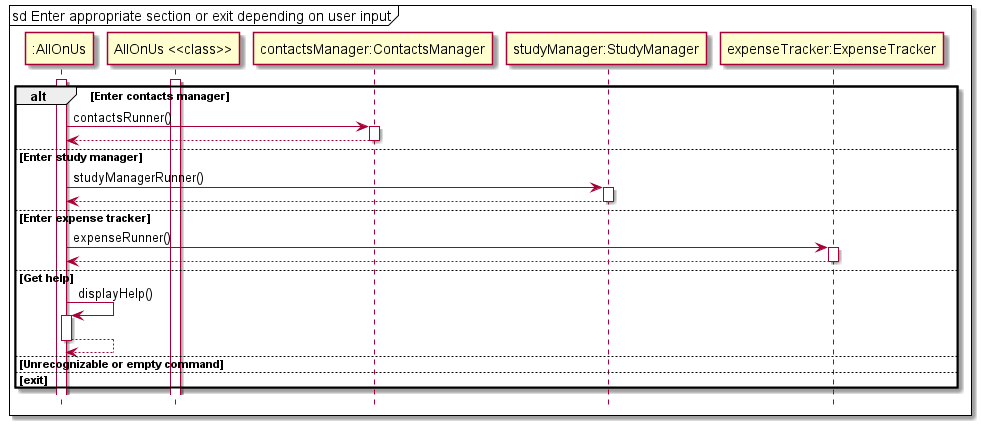

The diagram above was rendered by PlantUML. Its source (embedded in the PNG):
@startuml
'https://plantuml.com/sequence-diagram

skinparam guillemet false
hide footbox
mainframe sd Enter appropriate section or exit depending on user input
activate ":AllOnUs"
activate "AllOnUs <<class>>"
alt Enter contacts manager
    ":AllOnUs" -> "contactsManager:ContactsManager" ++: contactsRunner()
    "contactsManager:ContactsManager" --> ":AllOnUs" --
else Enter study manager
    ":AllOnUs" -> "studyManager:StudyManager" ++: studyManagerRunner()
    "studyManager:StudyManager" --> ":AllOnUs" --
else Enter expense tracker
    ":AllOnUs" -> "expenseTracker:ExpenseTracker" ++: expenseRunner()
    "expenseTracker:ExpenseTracker" --> ":AllOnUs" --
else Get help
    ":AllOnUs" -> ":AllOnUs"++: displayHelp()
    ":AllOnUs" --> ":AllOnUs" --
else Unrecognizable or empty command

else exit

end
@enduml